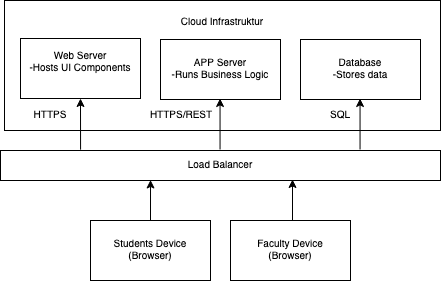

The diagram above was exported from draw.io. Its source (the exported page's mxGraphModel, read from the mxfile embedded in the PNG):
<mxGraphModel dx="707" dy="457" grid="1" gridSize="10" guides="1" tooltips="1" connect="1" arrows="1" fold="1" page="1" pageScale="1" pageWidth="850" pageHeight="1100" math="0" shadow="0">
  <root>
    <mxCell id="0" />
    <mxCell id="1" parent="0" />
    <mxCell id="gAyVIy0w2x39VbgMB63a-1" value="" style="rounded=0;whiteSpace=wrap;html=1;fillColor=none;fontSize=10;" vertex="1" parent="1">
      <mxGeometry x="164" y="80" width="436" height="130" as="geometry" />
    </mxCell>
    <mxCell id="gAyVIy0w2x39VbgMB63a-4" value="Cloud Infrastruktur" style="text;html=1;strokeColor=none;fillColor=none;align=center;verticalAlign=middle;whiteSpace=wrap;rounded=0;fontSize=10;" vertex="1" parent="1">
      <mxGeometry x="312" y="87" width="140" height="30" as="geometry" />
    </mxCell>
    <mxCell id="gAyVIy0w2x39VbgMB63a-5" value="&lt;div style=&quot;font-size: 10px;&quot;&gt;Web Server&lt;/div&gt;&lt;div style=&quot;font-size: 10px;&quot;&gt;-Hosts UI Components&lt;/div&gt;&lt;div style=&quot;font-size: 10px;&quot;&gt;&lt;br style=&quot;font-size: 10px;&quot;&gt;&lt;/div&gt;" style="rounded=0;whiteSpace=wrap;html=1;fontSize=10;" vertex="1" parent="1">
      <mxGeometry x="180" y="118" width="120" height="60" as="geometry" />
    </mxCell>
    <mxCell id="gAyVIy0w2x39VbgMB63a-6" value="&lt;div style=&quot;font-size: 10px;&quot;&gt;APP Server&lt;/div&gt;&lt;div style=&quot;font-size: 10px;&quot;&gt;-Runs Business Logic&lt;br style=&quot;font-size: 10px;&quot;&gt;&lt;/div&gt;" style="rounded=0;whiteSpace=wrap;html=1;fontSize=10;" vertex="1" parent="1">
      <mxGeometry x="320" y="119" width="120" height="60" as="geometry" />
    </mxCell>
    <mxCell id="gAyVIy0w2x39VbgMB63a-7" value="&lt;div style=&quot;font-size: 10px;&quot;&gt;Database&lt;/div&gt;&lt;div style=&quot;font-size: 10px;&quot;&gt;-Stores data&lt;br style=&quot;font-size: 10px;&quot;&gt;&lt;/div&gt;" style="rounded=0;whiteSpace=wrap;html=1;fontSize=10;" vertex="1" parent="1">
      <mxGeometry x="460" y="119" width="120" height="60" as="geometry" />
    </mxCell>
    <mxCell id="gAyVIy0w2x39VbgMB63a-8" value="Load Balancer " style="rounded=0;whiteSpace=wrap;html=1;fontSize=10;" vertex="1" parent="1">
      <mxGeometry x="160" y="230" width="440" height="30" as="geometry" />
    </mxCell>
    <mxCell id="gAyVIy0w2x39VbgMB63a-9" value="" style="endArrow=classic;html=1;rounded=0;entryX=0.5;entryY=1;entryDx=0;entryDy=0;exitX=0.182;exitY=-0.028;exitDx=0;exitDy=0;exitPerimeter=0;fontSize=10;" edge="1" parent="1" source="gAyVIy0w2x39VbgMB63a-8" target="gAyVIy0w2x39VbgMB63a-5">
      <mxGeometry width="50" height="50" relative="1" as="geometry">
        <mxPoint x="380" y="320" as="sourcePoint" />
        <mxPoint x="430" y="270" as="targetPoint" />
      </mxGeometry>
    </mxCell>
    <mxCell id="gAyVIy0w2x39VbgMB63a-10" value="" style="endArrow=classic;html=1;rounded=0;entryX=0.5;entryY=1;entryDx=0;entryDy=0;exitX=0.182;exitY=-0.028;exitDx=0;exitDy=0;exitPerimeter=0;fontSize=10;" edge="1" parent="1">
      <mxGeometry width="50" height="50" relative="1" as="geometry">
        <mxPoint x="379.55" y="229" as="sourcePoint" />
        <mxPoint x="379.55" y="178" as="targetPoint" />
      </mxGeometry>
    </mxCell>
    <mxCell id="gAyVIy0w2x39VbgMB63a-11" value="" style="endArrow=classic;html=1;rounded=0;entryX=0.5;entryY=1;entryDx=0;entryDy=0;exitX=0.182;exitY=-0.028;exitDx=0;exitDy=0;exitPerimeter=0;fontSize=10;" edge="1" parent="1">
      <mxGeometry width="50" height="50" relative="1" as="geometry">
        <mxPoint x="519.55" y="229" as="sourcePoint" />
        <mxPoint x="519.55" y="178" as="targetPoint" />
      </mxGeometry>
    </mxCell>
    <mxCell id="gAyVIy0w2x39VbgMB63a-12" value="&lt;div style=&quot;font-size: 10px;&quot;&gt;Students Device&lt;/div&gt;&lt;div style=&quot;font-size: 10px;&quot;&gt;(Browser)&lt;br style=&quot;font-size: 10px;&quot;&gt;&lt;/div&gt;" style="rounded=0;whiteSpace=wrap;html=1;fontSize=10;" vertex="1" parent="1">
      <mxGeometry x="250" y="300" width="120" height="60" as="geometry" />
    </mxCell>
    <mxCell id="gAyVIy0w2x39VbgMB63a-13" value="&lt;div style=&quot;font-size: 10px;&quot;&gt;Faculty Device&lt;/div&gt;&lt;div style=&quot;font-size: 10px;&quot;&gt;(Browser)&lt;br style=&quot;font-size: 10px;&quot;&gt;&lt;/div&gt;" style="rounded=0;whiteSpace=wrap;html=1;fontSize=10;" vertex="1" parent="1">
      <mxGeometry x="390" y="300" width="120" height="60" as="geometry" />
    </mxCell>
    <mxCell id="gAyVIy0w2x39VbgMB63a-14" value="" style="endArrow=classic;html=1;rounded=0;entryX=0.341;entryY=0.983;entryDx=0;entryDy=0;entryPerimeter=0;exitX=0.5;exitY=0;exitDx=0;exitDy=0;fontSize=10;" edge="1" parent="1" source="gAyVIy0w2x39VbgMB63a-12" target="gAyVIy0w2x39VbgMB63a-8">
      <mxGeometry width="50" height="50" relative="1" as="geometry">
        <mxPoint x="290" y="350" as="sourcePoint" />
        <mxPoint x="340" y="300" as="targetPoint" />
      </mxGeometry>
    </mxCell>
    <mxCell id="gAyVIy0w2x39VbgMB63a-15" value="" style="endArrow=classic;html=1;rounded=0;entryX=0.341;entryY=0.983;entryDx=0;entryDy=0;entryPerimeter=0;exitX=0.5;exitY=0;exitDx=0;exitDy=0;fontSize=10;" edge="1" parent="1">
      <mxGeometry width="50" height="50" relative="1" as="geometry">
        <mxPoint x="452" y="300" as="sourcePoint" />
        <mxPoint x="452" y="259" as="targetPoint" />
      </mxGeometry>
    </mxCell>
    <mxCell id="gAyVIy0w2x39VbgMB63a-16" value="HTTPS" style="text;html=1;strokeColor=none;fillColor=none;align=center;verticalAlign=middle;whiteSpace=wrap;rounded=0;fontSize=10;" vertex="1" parent="1">
      <mxGeometry x="180" y="180" width="60" height="30" as="geometry" />
    </mxCell>
    <mxCell id="gAyVIy0w2x39VbgMB63a-17" value="HTTPS/REST" style="text;html=1;strokeColor=none;fillColor=none;align=center;verticalAlign=middle;whiteSpace=wrap;rounded=0;fontSize=10;" vertex="1" parent="1">
      <mxGeometry x="311" y="180" width="60" height="30" as="geometry" />
    </mxCell>
    <mxCell id="gAyVIy0w2x39VbgMB63a-18" value="SQL" style="text;html=1;strokeColor=none;fillColor=none;align=center;verticalAlign=middle;whiteSpace=wrap;rounded=0;fontSize=10;" vertex="1" parent="1">
      <mxGeometry x="470" y="180" width="60" height="30" as="geometry" />
    </mxCell>
  </root>
</mxGraphModel>